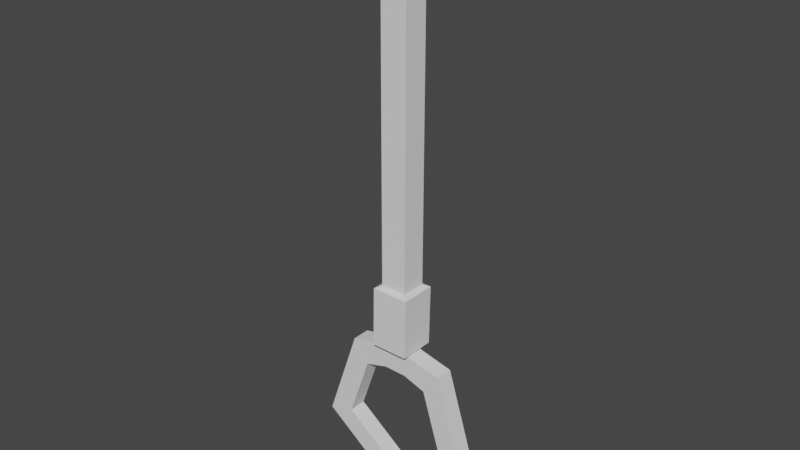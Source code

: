 # Source: Forca.blend  (saved by Blender 2.91.10; exported with 4.5.12 LTS)
import bpy
from mathutils import Matrix  # noqa: F401  (used for matrix-valued properties, if any)

bpy.ops.wm.read_factory_settings(use_empty=True)
scene = bpy.context.scene
scene.name = 'Scene'

# ---- collections
col_collection = bpy.data.collections.new('Collection'); scene.collection.children.link(col_collection)

# ---- world
world_world = bpy.data.worlds.new('World'); scene.world = world_world
world_world.use_nodes = True; world_world.node_tree.nodes.clear()
_N = world_world.node_tree.nodes; _L = world_world.node_tree.links
n0 = _N.new('ShaderNodeOutputWorld'); n0.name = 'World Output'; n0.location = (300, 300)
n1 = _N.new('ShaderNodeBackground'); n1.name = 'Background'; n1.location = (10, 300)
n1.inputs[0].default_value = (0.05088, 0.05088, 0.05088, 1.0)
_L.new(n1.outputs[0], n0.inputs[0])
n0.is_active_output = True
world_world.color = (0.05088, 0.05088, 0.05088)
world_world.use_sun_shadow = False
world_world.sun_shadow_jitter_overblur = 0.0

# ---- meshes
me_circle = bpy.data.meshes.new('Circle')
me_circle.from_pydata([(-0.5736, 0.04089, 0.8192), (-0.9563, 0.04089, -0.2924), (-0.01745, 0.04089, -0.9998), (0.9455, 0.04089, -0.3256), (0.6018, 0.04089, 0.7986), (-0.6515, 0.04089, -0.1992), (-0.3908, 0.04089, 0.5581), (-0.01189, 0.04089, -0.6812), (0.6442, 0.04089, -0.2218), (0.41, 0.04089, 0.5441), (-0.6515, 0.2508, -0.1992), (-0.3908, 0.2508, 0.5581), (-0.01189, 0.2508, -0.6812), (0.6442, 0.2508, -0.2218), (0.41, 0.2508, 0.5441), (-0.9563, 0.2508, -0.2924), (-0.5736, 0.2508, 0.8192), (-0.01745, 0.2508, -0.9998), (0.9455, 0.2508, -0.3256), (0.6018, 0.2508, 0.7986), (-0.1238, 0.04089, 0.6377), (0.1431, 0.04089, 0.633), (-0.1818, 0.04089, 0.8966), (0.21, 0.04089, 0.8897), (-0.1238, 0.2508, 0.6377), (0.1431, 0.2508, 0.633), (-0.1818, 0.2508, 0.8966), (0.21, 0.2508, 0.8897), (-0.1293, 0.03871, 0.9213), (0.1585, 0.03871, 0.9163), (-0.1293, 0.253, 0.9213), (0.1585, 0.253, 0.9163), (-0.2031, -0.06307, 0.9466), (0.2286, -0.06307, 0.9416), (-0.2031, 0.3547, 0.9466), (0.2286, 0.3547, 0.9416), (-0.1898, -0.06307, 1.655), (0.242, -0.06307, 1.65), (-0.1898, 0.3547, 1.655), (0.242, 0.3547, 1.65), (-0.1255, -0.001218, 1.686), (0.1784, -0.001218, 1.683), (-0.1255, 0.2929, 1.686), (0.1784, 0.2929, 1.683), (-0.1129, -0.001218, 5.766), (0.191, -0.001218, 5.762), (-0.1129, 0.2929, 5.766), (0.191, 0.2929, 5.762)], [], [(10, 11, 16, 15), (5, 1, 0, 6), (7, 2, 1, 5), (8, 3, 2, 7), (9, 4, 3, 8), (21, 23, 4, 9), (12, 10, 15, 17), (13, 12, 17, 18), (14, 13, 18, 19), (25, 14, 19, 27), (8, 7, 12, 13), (22, 0, 16, 26), (1, 2, 17, 15), (9, 8, 13, 14), (5, 6, 11, 10), (2, 3, 18, 17), (21, 9, 14, 25), (7, 5, 10, 12), (3, 4, 19, 18), (0, 1, 15, 16), (6, 20, 24, 11), (20, 21, 25, 24), (4, 23, 27, 19), (26, 27, 31, 30), (11, 24, 26, 16), (24, 25, 27, 26), (6, 0, 22, 20), (20, 22, 23, 21), (28, 30, 34, 32), (23, 22, 28, 29), (27, 23, 29, 31), (22, 26, 30, 28), (35, 33, 37, 39), (30, 31, 35, 34), (31, 29, 33, 35), (29, 28, 32, 33), (39, 37, 41, 43), (33, 32, 36, 37), (32, 34, 38, 36), (34, 35, 39, 38), (40, 42, 46, 44), (37, 36, 40, 41), (36, 38, 42, 40), (38, 39, 43, 42), (45, 44, 46, 47), (42, 43, 47, 46), (43, 41, 45, 47), (41, 40, 44, 45)])
_uv = me_circle.uv_layers.new(name='UVMap')
_uv.uv.foreach_set('vector', [0.0, 0.0, 0.0, 0.0, 0.0, 0.0, 0.0, 0.0, 0.0, 0.0, 0.0, 0.0, 0.0, 0.0, 0.0, 0.0, 0.0, 0.0, 0.0, 0.0, 0.0, 0.0, 0.0, 0.0, 0.0, 0.0, 0.0, 0.0, 0.0, 0.0, 0.0, 0.0, 0.0, 0.0, 0.0, 0.0, 0.0, 0.0, 0.0, 0.0, 0.0, 0.0, 0.0, 0.0, 0.0, 0.0, 0.0, 0.0, 0.0, 0.0, 0.0, 0.0, 0.0, 0.0, 0.0, 0.0, 0.0, 0.0, 0.0, 0.0, 0.0, 0.0, 0.0, 0.0, 0.0, 0.0, 0.0, 0.0, 0.0, 0.0, 0.0, 0.0, 0.0, 0.0, 0.0, 0.0, 0.0, 0.0, 0.0, 0.0, 0.0, 0.0, 0.0, 0.0, 0.0, 0.0, 0.0, 0.0, 0.0, 0.0, 0.0, 0.0, 0.0, 0.0, 0.0, 0.0, 0.0, 0.0, 0.0, 0.0, 0.0, 0.0, 0.0, 0.0, 0.0, 0.0, 0.0, 0.0, 0.0, 0.0, 0.0, 0.0, 0.0, 0.0, 0.0, 0.0, 0.0, 0.0, 0.0, 0.0, 0.0, 0.0, 0.0, 0.0, 0.0, 0.0, 0.0, 0.0, 0.0, 0.0, 0.0, 0.0, 0.0, 0.0, 0.0, 0.0, 0.0, 0.0, 0.0, 0.0, 0.0, 0.0, 0.0, 0.0, 0.0, 0.0, 0.0, 0.0, 0.0, 0.0, 0.0, 0.0, 0.0, 0.0, 0.0, 0.0, 0.0, 0.0, 0.0, 0.0, 0.0, 0.0, 0.0, 0.0, 0.0, 0.0, 0.0, 0.0, 0.0, 0.0, 0.0, 0.0, 0.0, 0.0, 0.0, 0.0, 0.0, 0.0, 0.0, 0.0, 0.0, 0.0, 0.0, 0.0, 0.0, 0.0, 0.0, 0.0, 0.0, 0.0, 0.0, 0.0, 0.0, 0.0, 0.0, 0.0, 0.0, 0.0, 0.0, 0.0, 0.0, 0.0, 0.0, 0.0, 0.0, 0.0, 0.0, 0.0, 0.0, 0.0, 0.0, 0.0, 0.0, 0.0, 0.0, 0.0, 0.0, 0.0, 0.0, 0.0, 0.0, 0.0, 0.0, 0.0, 0.0, 0.0, 0.0, 0.0, 0.0, 0.0, 0.0, 0.0, 0.0, 0.0, 0.0, 0.0, 0.0, 0.0, 0.0, 0.0, 0.0, 0.0, 0.0, 0.0, 0.0, 0.0, 0.0, 0.0, 0.0, 0.0, 0.0, 0.0, 0.0, 0.0, 0.0, 0.0, 0.0, 0.0, 0.0, 0.0, 0.0, 0.0, 0.0, 0.0, 0.0, 0.0, 0.0, 0.0, 0.0, 0.0, 0.0, 0.0, 0.0, 0.0, 0.0, 0.0, 0.0, 0.0, 0.0, 0.0, 0.0, 0.0, 0.0, 0.0, 0.0, 0.0, 0.0, 0.0, 0.0, 0.0, 0.0, 0.0, 0.0, 0.0, 0.0, 0.0, 0.0, 0.0, 0.0, 0.0, 0.0, 0.0, 0.0, 0.0, 0.0, 0.0, 0.0, 0.0, 0.0, 0.0, 0.0, 0.0, 0.0, 0.0, 0.0, 0.0, 0.0, 0.0, 0.0, 0.0, 0.0, 0.0, 0.0, 0.0, 0.0, 0.0, 0.0, 0.0, 0.0, 0.0, 0.0, 0.0, 0.0, 0.0, 0.0, 0.0, 0.0, 0.0, 0.0, 0.0, 0.0, 0.0, 0.0, 0.0, 0.0, 0.0, 0.0, 0.0, 0.0, 0.0, 0.0, 0.0, 0.0, 0.0, 0.0, 0.0, 0.0, 0.0, 0.0, 0.0, 0.0, 0.0, 0.0, 0.0, 0.0, 0.0, 0.0, 0.0, 0.0, 0.0, 0.0, 0.0, 0.0, 0.0, 0.0, 0.0, 0.0, 0.0, 0.0, 0.0, 0.0, 0.0, 0.0, 0.0])
me_circle.use_remesh_fix_poles = True
me_circle.use_remesh_preserve_attributes = False
me_circle.use_mirror_vertex_groups = False
me_circle.update()

# ---- objects
ob_circle = bpy.data.objects.new('Circle', me_circle)

# ---- transforms, parenting, visibility, modifiers, constraints
ob_circle.location = (0.0, 0.0, 0.0)
ob_circle.lineart.crease_threshold = 0.0

# ---- collection membership
col_collection.objects.link(ob_circle)

# ---- scene / render settings (as saved in the file)
scene.frame_start = 1; scene.frame_end = 250; scene.frame_set(1)
scene.render.engine = 'BLENDER_EEVEE_NEXT'
scene.cycles.use_denoising = False
scene.cycles.samples = 128
scene.cycles.sampling_pattern = 'TABULATED_SOBOL'
scene.cycles.use_adaptive_sampling = False
scene.cycles.use_light_tree = False
scene.view_settings.view_transform = 'Filmic'
bpy.context.view_layer.update()

# ---- added for rendering (the .blend has no active camera and no usable light): camera, sun
cam_auto = bpy.data.cameras.new('AutoCamera')
cam_auto.lens = 50.0
cam_auto.sensor_width = 36.0
cam_auto.clip_end = 1000.0
ob_auto_camera = bpy.data.objects.new('AutoCamera', cam_auto)
scene.collection.objects.link(ob_auto_camera)
ob_auto_camera.location = (6.50832, -7.67062, 7.59388)
ob_auto_camera.rotation_euler = (1.09748, -7.21219e-08, 0.694738)
scene.camera = ob_auto_camera
light_auto_sun = bpy.data.lights.new('AutoSun', 'SUN')
light_auto_sun.energy = 3.0
light_auto_sun.angle = 0.0523599
ob_auto_sun = bpy.data.objects.new('AutoSun', light_auto_sun)
scene.collection.objects.link(ob_auto_sun)
ob_auto_sun.rotation_euler = (0.872665, 0.174533, 0.523599)
bpy.context.view_layer.update()
